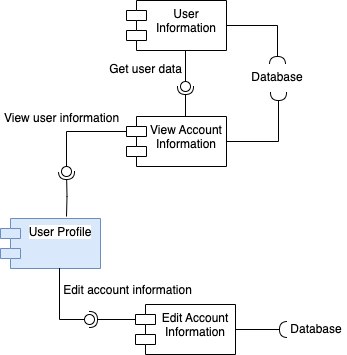

The diagram above was exported from draw.io. Its source (the exported page's mxGraphModel, read from the mxfile embedded in the PNG):
<mxGraphModel dx="642" dy="875" grid="0" gridSize="10" guides="1" tooltips="1" connect="1" arrows="1" fold="1" page="0" pageScale="1" pageWidth="827" pageHeight="1169" math="0" shadow="0">
  <root>
    <mxCell id="0" />
    <mxCell id="1" parent="0" />
    <mxCell id="Lzy87EWTuKOOVuMHqay6-1" value="User Profile" style="shape=module;align=left;spacingLeft=20;align=center;verticalAlign=top;whiteSpace=wrap;html=1;fontFamily=Helvetica;fontSize=12;labelBackgroundColor=default;fillColor=#dae8fc;strokeColor=#6c8ebf;" vertex="1" parent="1">
      <mxGeometry x="117" y="222" width="100" height="50" as="geometry" />
    </mxCell>
    <mxCell id="Lzy87EWTuKOOVuMHqay6-2" value="View Account Information" style="shape=module;align=left;spacingLeft=20;align=center;verticalAlign=top;whiteSpace=wrap;html=1;fontFamily=Helvetica;fontSize=12;fontColor=default;labelBackgroundColor=default;" vertex="1" parent="1">
      <mxGeometry x="243" y="120" width="100" height="50" as="geometry" />
    </mxCell>
    <mxCell id="Lzy87EWTuKOOVuMHqay6-3" value="User Information" style="shape=module;align=left;spacingLeft=20;align=center;verticalAlign=top;whiteSpace=wrap;html=1;fontFamily=Helvetica;fontSize=12;fontColor=default;labelBackgroundColor=default;" vertex="1" parent="1">
      <mxGeometry x="243" y="4" width="100" height="50" as="geometry" />
    </mxCell>
    <mxCell id="Lzy87EWTuKOOVuMHqay6-4" value="" style="rounded=0;orthogonalLoop=1;jettySize=auto;html=1;endArrow=halfCircle;endFill=0;endSize=6;strokeWidth=1;sketch=0;strokeColor=default;align=center;verticalAlign=middle;fontFamily=Helvetica;fontSize=12;fontColor=default;labelBackgroundColor=default;edgeStyle=orthogonalEdgeStyle;exitX=0.5;exitY=0;exitDx=0;exitDy=0;" edge="1" target="Lzy87EWTuKOOVuMHqay6-6" parent="1" source="Lzy87EWTuKOOVuMHqay6-2">
      <mxGeometry relative="1" as="geometry">
        <mxPoint x="322" y="90" as="sourcePoint" />
      </mxGeometry>
    </mxCell>
    <mxCell id="Lzy87EWTuKOOVuMHqay6-5" value="" style="rounded=0;orthogonalLoop=1;jettySize=auto;html=1;endArrow=oval;endFill=0;sketch=0;sourcePerimeterSpacing=0;targetPerimeterSpacing=0;endSize=10;strokeColor=default;strokeWidth=1;align=center;verticalAlign=middle;fontFamily=Helvetica;fontSize=12;fontColor=default;labelBackgroundColor=default;edgeStyle=orthogonalEdgeStyle;exitX=0.5;exitY=1;exitDx=0;exitDy=0;" edge="1" target="Lzy87EWTuKOOVuMHqay6-6" parent="1" source="Lzy87EWTuKOOVuMHqay6-3">
      <mxGeometry relative="1" as="geometry">
        <mxPoint x="282" y="90" as="sourcePoint" />
      </mxGeometry>
    </mxCell>
    <mxCell id="Lzy87EWTuKOOVuMHqay6-7" value="Get user data" style="edgeLabel;html=1;align=center;verticalAlign=middle;resizable=0;points=[];fontSize=12;fontFamily=Helvetica;fontColor=default;labelBackgroundColor=default;" vertex="1" connectable="0" parent="Lzy87EWTuKOOVuMHqay6-5">
      <mxGeometry x="0.2667" y="1" relative="1" as="geometry">
        <mxPoint x="-42" y="-2" as="offset" />
      </mxGeometry>
    </mxCell>
    <mxCell id="Lzy87EWTuKOOVuMHqay6-6" value="" style="ellipse;whiteSpace=wrap;html=1;align=center;aspect=fixed;fillColor=none;strokeColor=none;resizable=0;perimeter=centerPerimeter;rotatable=0;allowArrows=0;points=[];outlineConnect=1;fontFamily=Helvetica;fontSize=12;fontColor=default;labelBackgroundColor=default;" vertex="1" parent="1">
      <mxGeometry x="297" y="85" width="10" height="10" as="geometry" />
    </mxCell>
    <mxCell id="Lzy87EWTuKOOVuMHqay6-8" value="" style="rounded=0;orthogonalLoop=1;jettySize=auto;html=1;endArrow=halfCircle;endFill=0;endSize=6;strokeWidth=1;sketch=0;fontSize=12;strokeColor=default;align=center;verticalAlign=middle;fontFamily=Helvetica;fontColor=default;labelBackgroundColor=default;edgeStyle=orthogonalEdgeStyle;exitX=1;exitY=0.5;exitDx=0;exitDy=0;" edge="1" target="Lzy87EWTuKOOVuMHqay6-9" parent="1" source="Lzy87EWTuKOOVuMHqay6-3">
      <mxGeometry relative="1" as="geometry">
        <mxPoint x="418" y="57" as="sourcePoint" />
      </mxGeometry>
    </mxCell>
    <mxCell id="Lzy87EWTuKOOVuMHqay6-9" value="" style="ellipse;whiteSpace=wrap;html=1;align=center;aspect=fixed;fillColor=none;strokeColor=none;resizable=0;perimeter=centerPerimeter;rotatable=0;allowArrows=0;points=[];outlineConnect=1;fontFamily=Helvetica;fontSize=12;fontColor=default;labelBackgroundColor=default;" vertex="1" parent="1">
      <mxGeometry x="389" y="63" width="10" height="10" as="geometry" />
    </mxCell>
    <mxCell id="Lzy87EWTuKOOVuMHqay6-10" value="" style="rounded=0;orthogonalLoop=1;jettySize=auto;html=1;endArrow=halfCircle;endFill=0;endSize=6;strokeWidth=1;sketch=0;fontSize=12;strokeColor=default;align=center;verticalAlign=middle;fontFamily=Helvetica;fontColor=default;labelBackgroundColor=default;edgeStyle=orthogonalEdgeStyle;exitX=1;exitY=0.5;exitDx=0;exitDy=0;" edge="1" parent="1" source="Lzy87EWTuKOOVuMHqay6-2">
      <mxGeometry relative="1" as="geometry">
        <mxPoint x="414" y="122" as="sourcePoint" />
        <mxPoint x="395" y="96" as="targetPoint" />
        <Array as="points">
          <mxPoint x="395" y="145" />
        </Array>
      </mxGeometry>
    </mxCell>
    <mxCell id="Lzy87EWTuKOOVuMHqay6-11" value="" style="ellipse;whiteSpace=wrap;html=1;align=center;aspect=fixed;fillColor=none;strokeColor=none;resizable=0;perimeter=centerPerimeter;rotatable=0;allowArrows=0;points=[];outlineConnect=1;fontFamily=Helvetica;fontSize=12;fontColor=default;labelBackgroundColor=default;" vertex="1" parent="1">
      <mxGeometry x="428" y="116" width="10" height="10" as="geometry" />
    </mxCell>
    <mxCell id="Lzy87EWTuKOOVuMHqay6-12" value="Database" style="text;strokeColor=none;fillColor=none;html=1;align=center;verticalAlign=middle;whiteSpace=wrap;rounded=0;fontSize=12;fontFamily=Helvetica;fontColor=default;labelBackgroundColor=default;" vertex="1" parent="1">
      <mxGeometry x="364" y="66" width="60" height="30" as="geometry" />
    </mxCell>
    <mxCell id="Lzy87EWTuKOOVuMHqay6-13" value="" style="rounded=0;orthogonalLoop=1;jettySize=auto;html=1;endArrow=halfCircle;endFill=0;endSize=6;strokeWidth=1;sketch=0;strokeColor=default;align=center;verticalAlign=middle;fontFamily=Helvetica;fontSize=12;fontColor=default;labelBackgroundColor=default;edgeStyle=orthogonalEdgeStyle;" edge="1" target="Lzy87EWTuKOOVuMHqay6-15" parent="1">
      <mxGeometry relative="1" as="geometry">
        <mxPoint x="183" y="220" as="sourcePoint" />
      </mxGeometry>
    </mxCell>
    <mxCell id="Lzy87EWTuKOOVuMHqay6-16" value="View user information" style="edgeLabel;html=1;align=center;verticalAlign=middle;resizable=0;points=[];fontSize=12;fontFamily=Helvetica;fontColor=default;labelBackgroundColor=default;" vertex="1" connectable="0" parent="Lzy87EWTuKOOVuMHqay6-13">
      <mxGeometry x="-0.1207" y="-1" relative="1" as="geometry">
        <mxPoint x="-6" y="-78" as="offset" />
      </mxGeometry>
    </mxCell>
    <mxCell id="Lzy87EWTuKOOVuMHqay6-14" value="" style="rounded=0;orthogonalLoop=1;jettySize=auto;html=1;endArrow=oval;endFill=0;sketch=0;sourcePerimeterSpacing=0;targetPerimeterSpacing=0;endSize=10;strokeColor=default;strokeWidth=1;align=center;verticalAlign=middle;fontFamily=Helvetica;fontSize=12;fontColor=default;labelBackgroundColor=default;edgeStyle=orthogonalEdgeStyle;exitX=0;exitY=0;exitDx=0;exitDy=15;exitPerimeter=0;" edge="1" target="Lzy87EWTuKOOVuMHqay6-15" parent="1" source="Lzy87EWTuKOOVuMHqay6-2">
      <mxGeometry relative="1" as="geometry">
        <mxPoint x="160" y="178" as="sourcePoint" />
        <Array as="points">
          <mxPoint x="183" y="135" />
        </Array>
      </mxGeometry>
    </mxCell>
    <mxCell id="Lzy87EWTuKOOVuMHqay6-15" value="" style="ellipse;whiteSpace=wrap;html=1;align=center;aspect=fixed;fillColor=none;strokeColor=none;resizable=0;perimeter=centerPerimeter;rotatable=0;allowArrows=0;points=[];outlineConnect=1;fontFamily=Helvetica;fontSize=12;fontColor=default;labelBackgroundColor=default;" vertex="1" parent="1">
      <mxGeometry x="178" y="170" width="10" height="10" as="geometry" />
    </mxCell>
    <mxCell id="Lzy87EWTuKOOVuMHqay6-17" value="Edit Account Information" style="shape=module;align=left;spacingLeft=20;align=center;verticalAlign=top;whiteSpace=wrap;html=1;fontFamily=Helvetica;fontSize=12;fontColor=default;labelBackgroundColor=default;" vertex="1" parent="1">
      <mxGeometry x="252" y="308" width="100" height="50" as="geometry" />
    </mxCell>
    <mxCell id="Lzy87EWTuKOOVuMHqay6-18" value="" style="rounded=0;orthogonalLoop=1;jettySize=auto;html=1;endArrow=halfCircle;endFill=0;endSize=6;strokeWidth=1;sketch=0;strokeColor=default;align=center;verticalAlign=middle;fontFamily=Helvetica;fontSize=12;fontColor=default;labelBackgroundColor=default;edgeStyle=orthogonalEdgeStyle;exitX=0;exitY=0;exitDx=0;exitDy=15;exitPerimeter=0;" edge="1" target="Lzy87EWTuKOOVuMHqay6-20" parent="1" source="Lzy87EWTuKOOVuMHqay6-17">
      <mxGeometry relative="1" as="geometry">
        <mxPoint x="228" y="325" as="sourcePoint" />
      </mxGeometry>
    </mxCell>
    <mxCell id="Lzy87EWTuKOOVuMHqay6-19" value="" style="rounded=0;orthogonalLoop=1;jettySize=auto;html=1;endArrow=oval;endFill=0;sketch=0;sourcePerimeterSpacing=0;targetPerimeterSpacing=0;endSize=10;strokeColor=default;strokeWidth=1;align=center;verticalAlign=middle;fontFamily=Helvetica;fontSize=12;fontColor=default;labelBackgroundColor=default;edgeStyle=orthogonalEdgeStyle;exitX=0.59;exitY=0.99;exitDx=0;exitDy=0;exitPerimeter=0;" edge="1" target="Lzy87EWTuKOOVuMHqay6-20" parent="1" source="Lzy87EWTuKOOVuMHqay6-1">
      <mxGeometry relative="1" as="geometry">
        <mxPoint x="188" y="325" as="sourcePoint" />
        <Array as="points">
          <mxPoint x="176" y="323" />
        </Array>
      </mxGeometry>
    </mxCell>
    <mxCell id="Lzy87EWTuKOOVuMHqay6-21" value="Edit account information" style="edgeLabel;html=1;align=center;verticalAlign=middle;resizable=0;points=[];fontSize=12;fontFamily=Helvetica;fontColor=default;labelBackgroundColor=default;" vertex="1" connectable="0" parent="Lzy87EWTuKOOVuMHqay6-19">
      <mxGeometry x="-0.3865" y="4" relative="1" as="geometry">
        <mxPoint x="63" y="-3" as="offset" />
      </mxGeometry>
    </mxCell>
    <mxCell id="Lzy87EWTuKOOVuMHqay6-20" value="" style="ellipse;whiteSpace=wrap;html=1;align=center;aspect=fixed;fillColor=none;strokeColor=none;resizable=0;perimeter=centerPerimeter;rotatable=0;allowArrows=0;points=[];outlineConnect=1;fontFamily=Helvetica;fontSize=12;fontColor=default;labelBackgroundColor=default;" vertex="1" parent="1">
      <mxGeometry x="201" y="318" width="10" height="10" as="geometry" />
    </mxCell>
    <mxCell id="Lzy87EWTuKOOVuMHqay6-22" value="" style="rounded=0;orthogonalLoop=1;jettySize=auto;html=1;endArrow=halfCircle;endFill=0;endSize=6;strokeWidth=1;sketch=0;fontSize=12;curved=1;strokeColor=default;align=center;verticalAlign=middle;fontFamily=Helvetica;fontColor=default;labelBackgroundColor=default;edgeStyle=orthogonalEdgeStyle;exitX=1;exitY=0.5;exitDx=0;exitDy=0;" edge="1" target="Lzy87EWTuKOOVuMHqay6-23" parent="1" source="Lzy87EWTuKOOVuMHqay6-17">
      <mxGeometry relative="1" as="geometry">
        <mxPoint x="394" y="328" as="sourcePoint" />
      </mxGeometry>
    </mxCell>
    <mxCell id="Lzy87EWTuKOOVuMHqay6-23" value="" style="ellipse;whiteSpace=wrap;html=1;align=center;aspect=fixed;fillColor=none;strokeColor=none;resizable=0;perimeter=centerPerimeter;rotatable=0;allowArrows=0;points=[];outlineConnect=1;fontFamily=Helvetica;fontSize=12;fontColor=default;labelBackgroundColor=default;" vertex="1" parent="1">
      <mxGeometry x="399" y="328" width="10" height="10" as="geometry" />
    </mxCell>
    <mxCell id="Lzy87EWTuKOOVuMHqay6-24" value="Database" style="text;strokeColor=none;fillColor=none;html=1;align=center;verticalAlign=middle;whiteSpace=wrap;rounded=0;fontSize=12;fontFamily=Helvetica;fontColor=default;labelBackgroundColor=default;" vertex="1" parent="1">
      <mxGeometry x="403" y="318" width="60" height="30" as="geometry" />
    </mxCell>
  </root>
</mxGraphModel>